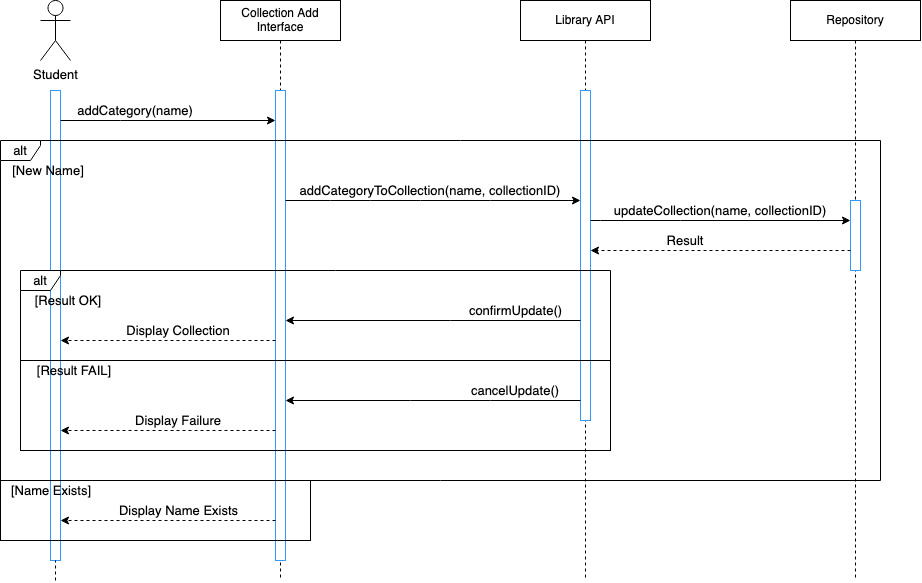

The diagram above was exported from draw.io. Its source (the exported page's mxGraphModel, read from the mxfile embedded in the PNG):
<mxGraphModel dx="1060" dy="682" grid="1" gridSize="10" guides="1" tooltips="1" connect="1" arrows="1" fold="1" page="1" pageScale="1" pageWidth="2500" pageHeight="2500" math="0" shadow="0">
  <root>
    <mxCell id="0" />
    <mxCell id="1" parent="0" />
    <mxCell id="aM9ryv3xv72pqoxQDRHE-5" value="Repository" style="shape=umlLifeline;perimeter=lifelinePerimeter;whiteSpace=wrap;html=1;container=0;dropTarget=0;collapsible=0;recursiveResize=0;outlineConnect=0;portConstraint=eastwest;newEdgeStyle={&quot;edgeStyle&quot;:&quot;elbowEdgeStyle&quot;,&quot;elbow&quot;:&quot;vertical&quot;,&quot;curved&quot;:0,&quot;rounded&quot;:0};" parent="1" vertex="1">
      <mxGeometry x="800" y="40" width="130" height="580" as="geometry" />
    </mxCell>
    <mxCell id="aM9ryv3xv72pqoxQDRHE-6" value="" style="html=1;points=[];perimeter=orthogonalPerimeter;outlineConnect=0;targetShapes=umlLifeline;portConstraint=eastwest;newEdgeStyle={&quot;edgeStyle&quot;:&quot;elbowEdgeStyle&quot;,&quot;elbow&quot;:&quot;vertical&quot;,&quot;curved&quot;:0,&quot;rounded&quot;:0};strokeColor=#3399FF;" parent="aM9ryv3xv72pqoxQDRHE-5" vertex="1">
      <mxGeometry x="60" y="200" width="10" height="70" as="geometry" />
    </mxCell>
    <mxCell id="fCjNDRdymDhb6TnAWpX7-8" value="Student" style="shape=umlActor;verticalLabelPosition=bottom;verticalAlign=top;html=1;outlineConnect=0;strokeColor=#000000;fontSize=13;" parent="1" vertex="1">
      <mxGeometry x="50" y="40" width="30" height="60" as="geometry" />
    </mxCell>
    <mxCell id="fCjNDRdymDhb6TnAWpX7-12" value="" style="html=1;points=[];perimeter=orthogonalPerimeter;outlineConnect=0;targetShapes=umlLifeline;portConstraint=eastwest;newEdgeStyle={&quot;edgeStyle&quot;:&quot;elbowEdgeStyle&quot;,&quot;elbow&quot;:&quot;vertical&quot;,&quot;curved&quot;:0,&quot;rounded&quot;:0};strokeColor=#3399FF;" parent="1" vertex="1">
      <mxGeometry x="60" y="130" width="10" height="470" as="geometry" />
    </mxCell>
    <mxCell id="fCjNDRdymDhb6TnAWpX7-27" value="Collection Add Interface" style="shape=umlLifeline;perimeter=lifelinePerimeter;whiteSpace=wrap;html=1;container=0;dropTarget=0;collapsible=0;recursiveResize=0;outlineConnect=0;portConstraint=eastwest;newEdgeStyle={&quot;edgeStyle&quot;:&quot;elbowEdgeStyle&quot;,&quot;elbow&quot;:&quot;vertical&quot;,&quot;curved&quot;:0,&quot;rounded&quot;:0};" parent="1" vertex="1">
      <mxGeometry x="230" y="40" width="120" height="580" as="geometry" />
    </mxCell>
    <mxCell id="fCjNDRdymDhb6TnAWpX7-28" value="" style="html=1;points=[];perimeter=orthogonalPerimeter;outlineConnect=0;targetShapes=umlLifeline;portConstraint=eastwest;newEdgeStyle={&quot;edgeStyle&quot;:&quot;elbowEdgeStyle&quot;,&quot;elbow&quot;:&quot;vertical&quot;,&quot;curved&quot;:0,&quot;rounded&quot;:0};strokeColor=#3399FF;" parent="fCjNDRdymDhb6TnAWpX7-27" vertex="1">
      <mxGeometry x="55" y="90" width="10" height="470" as="geometry" />
    </mxCell>
    <mxCell id="fCjNDRdymDhb6TnAWpX7-33" value="" style="endArrow=none;dashed=1;html=1;rounded=0;fontSize=13;" parent="1" target="fCjNDRdymDhb6TnAWpX7-12" edge="1">
      <mxGeometry width="50" height="50" relative="1" as="geometry">
        <mxPoint x="65" y="620" as="sourcePoint" />
        <mxPoint x="65" y="660" as="targetPoint" />
        <Array as="points" />
      </mxGeometry>
    </mxCell>
    <mxCell id="8WBUeJ8e2ZMxS5DKSKpC-83" value="Library API" style="shape=umlLifeline;perimeter=lifelinePerimeter;whiteSpace=wrap;html=1;container=0;dropTarget=0;collapsible=0;recursiveResize=0;outlineConnect=0;portConstraint=eastwest;newEdgeStyle={&quot;edgeStyle&quot;:&quot;elbowEdgeStyle&quot;,&quot;elbow&quot;:&quot;vertical&quot;,&quot;curved&quot;:0,&quot;rounded&quot;:0};" parent="1" vertex="1">
      <mxGeometry x="530" y="40" width="130" height="580" as="geometry" />
    </mxCell>
    <mxCell id="8WBUeJ8e2ZMxS5DKSKpC-84" value="" style="html=1;points=[];perimeter=orthogonalPerimeter;outlineConnect=0;targetShapes=umlLifeline;portConstraint=eastwest;newEdgeStyle={&quot;edgeStyle&quot;:&quot;elbowEdgeStyle&quot;,&quot;elbow&quot;:&quot;vertical&quot;,&quot;curved&quot;:0,&quot;rounded&quot;:0};strokeColor=#3399FF;" parent="8WBUeJ8e2ZMxS5DKSKpC-83" vertex="1">
      <mxGeometry x="60" y="90" width="10" height="330" as="geometry" />
    </mxCell>
    <mxCell id="UOv02gEyeNIiNMxLk5ma-9" value="" style="endArrow=classic;html=1;rounded=0;" parent="1" edge="1" target="fCjNDRdymDhb6TnAWpX7-28" source="fCjNDRdymDhb6TnAWpX7-12">
      <mxGeometry width="50" height="50" relative="1" as="geometry">
        <mxPoint x="70" y="270" as="sourcePoint" />
        <mxPoint x="285" y="270" as="targetPoint" />
        <Array as="points">
          <mxPoint x="130" y="160" />
        </Array>
      </mxGeometry>
    </mxCell>
    <mxCell id="UOv02gEyeNIiNMxLk5ma-11" value="addCategory(name)" style="text;html=1;strokeColor=none;fillColor=none;align=center;verticalAlign=middle;whiteSpace=wrap;rounded=0;fontSize=13;" parent="1" vertex="1">
      <mxGeometry x="70" y="140" width="150" height="20" as="geometry" />
    </mxCell>
    <mxCell id="UOv02gEyeNIiNMxLk5ma-12" value="" style="endArrow=classic;html=1;rounded=0;" parent="1" edge="1" target="8WBUeJ8e2ZMxS5DKSKpC-84" source="fCjNDRdymDhb6TnAWpX7-28">
      <mxGeometry width="50" height="50" relative="1" as="geometry">
        <mxPoint x="295" y="290" as="sourcePoint" />
        <mxPoint x="460" y="290" as="targetPoint" />
        <Array as="points">
          <mxPoint x="340" y="240" />
          <mxPoint x="380" y="240" />
          <mxPoint x="430" y="240" />
          <mxPoint x="500" y="240" />
        </Array>
      </mxGeometry>
    </mxCell>
    <mxCell id="UOv02gEyeNIiNMxLk5ma-13" value="addCategoryToCollection(name, collectionID)" style="text;html=1;strokeColor=none;fillColor=none;align=center;verticalAlign=middle;whiteSpace=wrap;rounded=0;fontSize=13;" parent="1" vertex="1">
      <mxGeometry x="300" y="220" width="280" height="20" as="geometry" />
    </mxCell>
    <mxCell id="UOv02gEyeNIiNMxLk5ma-14" value="" style="endArrow=classic;html=1;rounded=0;" parent="1" target="aM9ryv3xv72pqoxQDRHE-6" edge="1" source="8WBUeJ8e2ZMxS5DKSKpC-84">
      <mxGeometry width="50" height="50" relative="1" as="geometry">
        <mxPoint x="470" y="310" as="sourcePoint" />
        <mxPoint x="560" y="320" as="targetPoint" />
        <Array as="points">
          <mxPoint x="610" y="260" />
          <mxPoint x="640" y="260" />
          <mxPoint x="620" y="260" />
          <mxPoint x="690" y="260" />
        </Array>
      </mxGeometry>
    </mxCell>
    <mxCell id="UOv02gEyeNIiNMxLk5ma-15" value="updateCollection(name, collectionID)" style="text;html=1;strokeColor=none;fillColor=none;align=center;verticalAlign=middle;whiteSpace=wrap;rounded=0;fontSize=13;" parent="1" vertex="1">
      <mxGeometry x="610" y="240" width="240" height="20" as="geometry" />
    </mxCell>
    <mxCell id="UOv02gEyeNIiNMxLk5ma-21" value="" style="endArrow=classic;html=1;rounded=0;dashed=1;" parent="1" source="aM9ryv3xv72pqoxQDRHE-6" edge="1" target="8WBUeJ8e2ZMxS5DKSKpC-84">
      <mxGeometry width="50" height="50" relative="1" as="geometry">
        <mxPoint x="680" y="340" as="sourcePoint" />
        <mxPoint x="470" y="340" as="targetPoint" />
        <Array as="points">
          <mxPoint x="640" y="290" />
        </Array>
      </mxGeometry>
    </mxCell>
    <mxCell id="UOv02gEyeNIiNMxLk5ma-22" value="Result" style="text;html=1;strokeColor=none;fillColor=none;align=center;verticalAlign=middle;whiteSpace=wrap;rounded=0;fontSize=13;" parent="1" vertex="1">
      <mxGeometry x="660" y="270" width="70" height="20" as="geometry" />
    </mxCell>
    <mxCell id="tPXLSFXYp5JXvSkgjBu1-3" value="alt" style="shape=umlFrame;whiteSpace=wrap;html=1;pointerEvents=0;strokeColor=#000000;fontSize=13;width=40;height=20;" vertex="1" parent="1">
      <mxGeometry x="10" y="180" width="880" height="340" as="geometry" />
    </mxCell>
    <mxCell id="tPXLSFXYp5JXvSkgjBu1-4" value="[New Name]" style="text;html=1;strokeColor=none;fillColor=none;align=center;verticalAlign=middle;whiteSpace=wrap;rounded=0;fontSize=13;" vertex="1" parent="1">
      <mxGeometry x="17.81" y="200" width="80" height="20" as="geometry" />
    </mxCell>
    <mxCell id="tPXLSFXYp5JXvSkgjBu1-5" value="alt" style="shape=umlFrame;whiteSpace=wrap;html=1;pointerEvents=0;strokeColor=#000000;fontSize=13;width=40;height=20;" vertex="1" parent="1">
      <mxGeometry x="30" y="310" width="590" height="90" as="geometry" />
    </mxCell>
    <mxCell id="tPXLSFXYp5JXvSkgjBu1-6" value="confirmUpdate()" style="text;html=1;strokeColor=none;fillColor=none;align=center;verticalAlign=middle;whiteSpace=wrap;rounded=0;fontSize=13;" vertex="1" parent="1">
      <mxGeometry x="457.5" y="340" width="135" height="20" as="geometry" />
    </mxCell>
    <mxCell id="tPXLSFXYp5JXvSkgjBu1-7" value="" style="endArrow=classic;html=1;rounded=0;fontSize=13;" edge="1" parent="1" source="8WBUeJ8e2ZMxS5DKSKpC-84" target="fCjNDRdymDhb6TnAWpX7-28">
      <mxGeometry width="50" height="50" relative="1" as="geometry">
        <mxPoint x="610" y="360" as="sourcePoint" />
        <mxPoint x="315" y="360" as="targetPoint" />
        <Array as="points">
          <mxPoint x="460" y="360" />
        </Array>
      </mxGeometry>
    </mxCell>
    <mxCell id="tPXLSFXYp5JXvSkgjBu1-8" value="" style="endArrow=classic;html=1;rounded=0;fontSize=13;dashed=1;" edge="1" parent="1" source="fCjNDRdymDhb6TnAWpX7-28" target="fCjNDRdymDhb6TnAWpX7-12">
      <mxGeometry width="50" height="50" relative="1" as="geometry">
        <mxPoint x="305" y="380" as="sourcePoint" />
        <mxPoint x="90" y="380" as="targetPoint" />
        <Array as="points">
          <mxPoint x="231" y="380" />
          <mxPoint x="150" y="380" />
        </Array>
      </mxGeometry>
    </mxCell>
    <mxCell id="tPXLSFXYp5JXvSkgjBu1-9" value="Display Collection" style="text;html=1;strokeColor=none;fillColor=none;align=center;verticalAlign=middle;whiteSpace=wrap;rounded=0;fontSize=13;" vertex="1" parent="1">
      <mxGeometry x="135" y="360" width="106.25" height="20" as="geometry" />
    </mxCell>
    <mxCell id="tPXLSFXYp5JXvSkgjBu1-10" value="[Result OK]" style="text;html=1;strokeColor=none;fillColor=none;align=center;verticalAlign=middle;whiteSpace=wrap;rounded=0;fontSize=13;" vertex="1" parent="1">
      <mxGeometry x="37.81" y="330" width="80" height="20" as="geometry" />
    </mxCell>
    <mxCell id="tPXLSFXYp5JXvSkgjBu1-11" value="cancelUpdate()" style="text;html=1;strokeColor=none;fillColor=none;align=center;verticalAlign=middle;whiteSpace=wrap;rounded=0;fontSize=13;" vertex="1" parent="1">
      <mxGeometry x="470" y="420" width="110" height="20" as="geometry" />
    </mxCell>
    <mxCell id="tPXLSFXYp5JXvSkgjBu1-12" value="" style="endArrow=classic;html=1;rounded=0;fontSize=13;" edge="1" parent="1" source="8WBUeJ8e2ZMxS5DKSKpC-84" target="fCjNDRdymDhb6TnAWpX7-28">
      <mxGeometry width="50" height="50" relative="1" as="geometry">
        <mxPoint x="610" y="440" as="sourcePoint" />
        <mxPoint x="315" y="440" as="targetPoint" />
        <Array as="points">
          <mxPoint x="500" y="440" />
          <mxPoint x="420" y="440" />
        </Array>
      </mxGeometry>
    </mxCell>
    <mxCell id="tPXLSFXYp5JXvSkgjBu1-13" value="" style="endArrow=classic;html=1;rounded=0;fontSize=13;dashed=1;" edge="1" parent="1" source="fCjNDRdymDhb6TnAWpX7-28" target="fCjNDRdymDhb6TnAWpX7-12">
      <mxGeometry width="50" height="50" relative="1" as="geometry">
        <mxPoint x="305" y="470" as="sourcePoint" />
        <mxPoint x="90" y="470" as="targetPoint" />
        <Array as="points">
          <mxPoint x="239" y="470" />
          <mxPoint x="149" y="470" />
        </Array>
      </mxGeometry>
    </mxCell>
    <mxCell id="tPXLSFXYp5JXvSkgjBu1-14" value="Display Failure" style="text;html=1;strokeColor=none;fillColor=none;align=center;verticalAlign=middle;whiteSpace=wrap;rounded=0;fontSize=13;" vertex="1" parent="1">
      <mxGeometry x="110.32" y="450" width="155.62" height="20" as="geometry" />
    </mxCell>
    <mxCell id="tPXLSFXYp5JXvSkgjBu1-15" value="[Result FAIL]" style="text;html=1;strokeColor=none;fillColor=none;align=center;verticalAlign=middle;whiteSpace=wrap;rounded=0;fontSize=13;" vertex="1" parent="1">
      <mxGeometry x="37.81" y="400" width="92.19" height="20" as="geometry" />
    </mxCell>
    <mxCell id="tPXLSFXYp5JXvSkgjBu1-16" value="" style="rounded=0;whiteSpace=wrap;html=1;fillColor=none;" vertex="1" parent="1">
      <mxGeometry x="30" y="400" width="590" height="90" as="geometry" />
    </mxCell>
    <mxCell id="tPXLSFXYp5JXvSkgjBu1-17" value="" style="rounded=0;whiteSpace=wrap;html=1;fillColor=none;" vertex="1" parent="1">
      <mxGeometry x="10" y="520" width="310" height="60" as="geometry" />
    </mxCell>
    <mxCell id="tPXLSFXYp5JXvSkgjBu1-18" value="[Name Exists]" style="text;html=1;strokeColor=none;fillColor=none;align=center;verticalAlign=middle;whiteSpace=wrap;rounded=0;fontSize=13;" vertex="1" parent="1">
      <mxGeometry x="9.999999999999998" y="520" width="102.19" height="20" as="geometry" />
    </mxCell>
    <mxCell id="tPXLSFXYp5JXvSkgjBu1-19" value="" style="endArrow=classic;html=1;rounded=0;fontSize=13;dashed=1;" edge="1" parent="1" source="fCjNDRdymDhb6TnAWpX7-28" target="fCjNDRdymDhb6TnAWpX7-12">
      <mxGeometry width="50" height="50" relative="1" as="geometry">
        <mxPoint x="285" y="580" as="sourcePoint" />
        <mxPoint x="70" y="580" as="targetPoint" />
        <Array as="points">
          <mxPoint x="231" y="560" />
          <mxPoint x="150" y="560" />
        </Array>
      </mxGeometry>
    </mxCell>
    <mxCell id="tPXLSFXYp5JXvSkgjBu1-20" value="Display Name Exists" style="text;html=1;strokeColor=none;fillColor=none;align=center;verticalAlign=middle;whiteSpace=wrap;rounded=0;fontSize=13;" vertex="1" parent="1">
      <mxGeometry x="110.94" y="540" width="155" height="20" as="geometry" />
    </mxCell>
  </root>
</mxGraphModel>